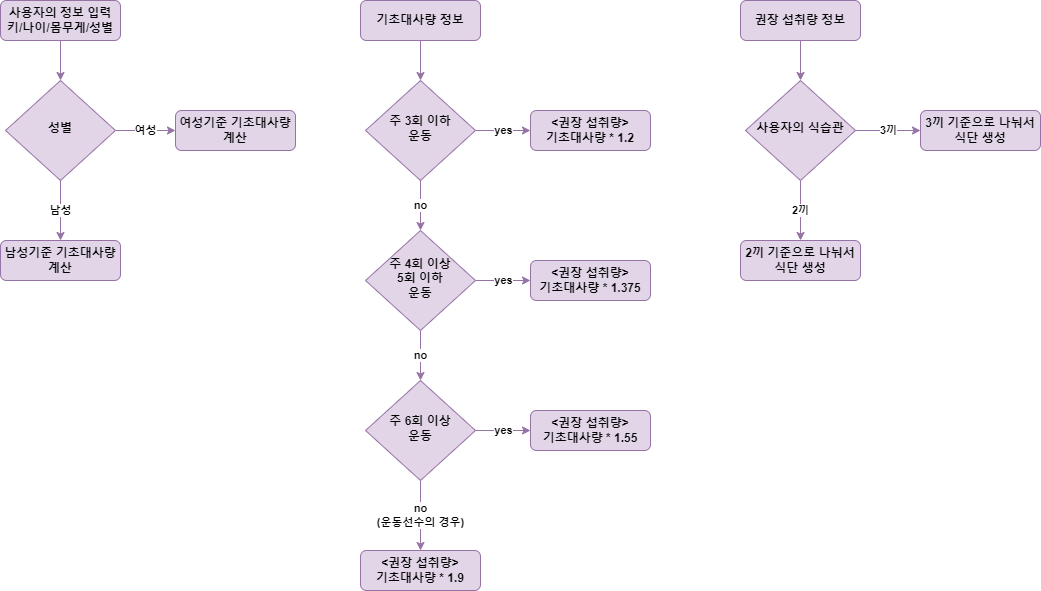

The diagram above was exported from draw.io. Its source (the exported page's mxGraphModel, read from the mxfile embedded in the PNG):
<mxGraphModel dx="1221" dy="737" grid="1" gridSize="10" guides="1" tooltips="1" connect="1" arrows="1" fold="1" page="1" pageScale="1" pageWidth="827" pageHeight="1169" math="0" shadow="0">
  <root>
    <mxCell id="WIyWlLk6GJQsqaUBKTNV-0" />
    <mxCell id="WIyWlLk6GJQsqaUBKTNV-1" parent="WIyWlLk6GJQsqaUBKTNV-0" />
    <mxCell id="Nya7TlaM3e_T06-OOJEl-30" style="edgeStyle=orthogonalEdgeStyle;rounded=0;orthogonalLoop=1;jettySize=auto;html=1;exitX=0.5;exitY=1;exitDx=0;exitDy=0;entryX=0.5;entryY=0;entryDx=0;entryDy=0;fillColor=#e1d5e7;strokeColor=#9673a6;fontStyle=1" edge="1" parent="WIyWlLk6GJQsqaUBKTNV-1" source="WIyWlLk6GJQsqaUBKTNV-3" target="WIyWlLk6GJQsqaUBKTNV-6">
      <mxGeometry relative="1" as="geometry" />
    </mxCell>
    <mxCell id="WIyWlLk6GJQsqaUBKTNV-3" value="사용자의 정보 입력&lt;br&gt;키/나이/몸무게/성별" style="rounded=1;whiteSpace=wrap;html=1;fontSize=12;glass=0;strokeWidth=1;shadow=0;fillColor=#e1d5e7;strokeColor=#9673a6;fontStyle=1" parent="WIyWlLk6GJQsqaUBKTNV-1" vertex="1">
      <mxGeometry x="220" y="90" width="120" height="40" as="geometry" />
    </mxCell>
    <mxCell id="Nya7TlaM3e_T06-OOJEl-31" value="여성" style="edgeStyle=orthogonalEdgeStyle;rounded=0;orthogonalLoop=1;jettySize=auto;html=1;exitX=1;exitY=0.5;exitDx=0;exitDy=0;entryX=0;entryY=0.5;entryDx=0;entryDy=0;fillColor=#e1d5e7;strokeColor=#9673a6;fontStyle=1" edge="1" parent="WIyWlLk6GJQsqaUBKTNV-1" source="WIyWlLk6GJQsqaUBKTNV-6" target="WIyWlLk6GJQsqaUBKTNV-7">
      <mxGeometry relative="1" as="geometry" />
    </mxCell>
    <mxCell id="Nya7TlaM3e_T06-OOJEl-32" value="남성" style="edgeStyle=orthogonalEdgeStyle;rounded=0;orthogonalLoop=1;jettySize=auto;html=1;exitX=0.5;exitY=1;exitDx=0;exitDy=0;fillColor=#e1d5e7;strokeColor=#9673a6;fontStyle=1" edge="1" parent="WIyWlLk6GJQsqaUBKTNV-1" source="WIyWlLk6GJQsqaUBKTNV-6" target="Nya7TlaM3e_T06-OOJEl-0">
      <mxGeometry relative="1" as="geometry" />
    </mxCell>
    <mxCell id="WIyWlLk6GJQsqaUBKTNV-6" value="성별" style="rhombus;whiteSpace=wrap;html=1;shadow=0;fontFamily=Helvetica;fontSize=12;align=center;strokeWidth=1;spacing=6;spacingTop=-4;fillColor=#e1d5e7;strokeColor=#9673a6;fontStyle=1" parent="WIyWlLk6GJQsqaUBKTNV-1" vertex="1">
      <mxGeometry x="225" y="170" width="110" height="100" as="geometry" />
    </mxCell>
    <mxCell id="WIyWlLk6GJQsqaUBKTNV-7" value="여성기준 기초대사량 계산" style="rounded=1;whiteSpace=wrap;html=1;fontSize=12;glass=0;strokeWidth=1;shadow=0;fillColor=#e1d5e7;strokeColor=#9673a6;fontStyle=1" parent="WIyWlLk6GJQsqaUBKTNV-1" vertex="1">
      <mxGeometry x="395" y="200" width="120" height="40" as="geometry" />
    </mxCell>
    <mxCell id="Nya7TlaM3e_T06-OOJEl-0" value="남성기준 기초대사량 계산" style="rounded=1;whiteSpace=wrap;html=1;fontSize=12;glass=0;strokeWidth=1;shadow=0;fillColor=#e1d5e7;strokeColor=#9673a6;fontStyle=1" vertex="1" parent="WIyWlLk6GJQsqaUBKTNV-1">
      <mxGeometry x="220" y="330" width="120" height="40" as="geometry" />
    </mxCell>
    <mxCell id="Nya7TlaM3e_T06-OOJEl-7" value="yes" style="edgeStyle=orthogonalEdgeStyle;rounded=0;orthogonalLoop=1;jettySize=auto;html=1;exitX=1;exitY=0.5;exitDx=0;exitDy=0;fillColor=#e1d5e7;strokeColor=#9673a6;fontStyle=1" edge="1" parent="WIyWlLk6GJQsqaUBKTNV-1" source="Nya7TlaM3e_T06-OOJEl-2" target="Nya7TlaM3e_T06-OOJEl-6">
      <mxGeometry relative="1" as="geometry" />
    </mxCell>
    <mxCell id="Nya7TlaM3e_T06-OOJEl-9" value="no" style="edgeStyle=orthogonalEdgeStyle;rounded=0;orthogonalLoop=1;jettySize=auto;html=1;exitX=0.5;exitY=1;exitDx=0;exitDy=0;fillColor=#e1d5e7;strokeColor=#9673a6;fontStyle=1" edge="1" parent="WIyWlLk6GJQsqaUBKTNV-1" source="Nya7TlaM3e_T06-OOJEl-2" target="Nya7TlaM3e_T06-OOJEl-8">
      <mxGeometry relative="1" as="geometry" />
    </mxCell>
    <mxCell id="Nya7TlaM3e_T06-OOJEl-2" value="주 3회 이하&lt;br&gt;운동" style="rhombus;whiteSpace=wrap;html=1;shadow=0;fontFamily=Helvetica;fontSize=12;align=center;strokeWidth=1;spacing=6;spacingTop=-4;fillColor=#e1d5e7;strokeColor=#9673a6;fontStyle=1" vertex="1" parent="WIyWlLk6GJQsqaUBKTNV-1">
      <mxGeometry x="585" y="170" width="110" height="100" as="geometry" />
    </mxCell>
    <mxCell id="Nya7TlaM3e_T06-OOJEl-6" value="&amp;lt;권장 섭취량&amp;gt;&lt;br&gt;기초대사량 * 1.2" style="rounded=1;whiteSpace=wrap;html=1;fontSize=12;glass=0;strokeWidth=1;shadow=0;fillColor=#e1d5e7;strokeColor=#9673a6;fontStyle=1" vertex="1" parent="WIyWlLk6GJQsqaUBKTNV-1">
      <mxGeometry x="750" y="200" width="120" height="40" as="geometry" />
    </mxCell>
    <mxCell id="Nya7TlaM3e_T06-OOJEl-11" value="yes" style="edgeStyle=orthogonalEdgeStyle;rounded=0;orthogonalLoop=1;jettySize=auto;html=1;exitX=1;exitY=0.5;exitDx=0;exitDy=0;entryX=0;entryY=0.5;entryDx=0;entryDy=0;fillColor=#e1d5e7;strokeColor=#9673a6;fontStyle=1" edge="1" parent="WIyWlLk6GJQsqaUBKTNV-1" source="Nya7TlaM3e_T06-OOJEl-8" target="Nya7TlaM3e_T06-OOJEl-10">
      <mxGeometry relative="1" as="geometry" />
    </mxCell>
    <mxCell id="Nya7TlaM3e_T06-OOJEl-13" value="no" style="edgeStyle=orthogonalEdgeStyle;rounded=0;orthogonalLoop=1;jettySize=auto;html=1;exitX=0.5;exitY=1;exitDx=0;exitDy=0;entryX=0.5;entryY=0;entryDx=0;entryDy=0;fillColor=#e1d5e7;strokeColor=#9673a6;fontStyle=1" edge="1" parent="WIyWlLk6GJQsqaUBKTNV-1" source="Nya7TlaM3e_T06-OOJEl-8" target="Nya7TlaM3e_T06-OOJEl-12">
      <mxGeometry relative="1" as="geometry" />
    </mxCell>
    <mxCell id="Nya7TlaM3e_T06-OOJEl-8" value="주 4회 이상&lt;br&gt;5회 이하&lt;br&gt;운동" style="rhombus;whiteSpace=wrap;html=1;shadow=0;fontFamily=Helvetica;fontSize=12;align=center;strokeWidth=1;spacing=6;spacingTop=-4;fillColor=#e1d5e7;strokeColor=#9673a6;fontStyle=1" vertex="1" parent="WIyWlLk6GJQsqaUBKTNV-1">
      <mxGeometry x="585" y="320" width="110" height="100" as="geometry" />
    </mxCell>
    <mxCell id="Nya7TlaM3e_T06-OOJEl-10" value="&amp;lt;권장 섭취량&amp;gt;&lt;br&gt;기초대사량 * 1.375" style="rounded=1;whiteSpace=wrap;html=1;fontSize=12;glass=0;strokeWidth=1;shadow=0;fillColor=#e1d5e7;strokeColor=#9673a6;fontStyle=1" vertex="1" parent="WIyWlLk6GJQsqaUBKTNV-1">
      <mxGeometry x="750" y="350" width="120" height="40" as="geometry" />
    </mxCell>
    <mxCell id="Nya7TlaM3e_T06-OOJEl-15" value="yes" style="edgeStyle=orthogonalEdgeStyle;rounded=0;orthogonalLoop=1;jettySize=auto;html=1;exitX=1;exitY=0.5;exitDx=0;exitDy=0;fillColor=#e1d5e7;strokeColor=#9673a6;fontStyle=1" edge="1" parent="WIyWlLk6GJQsqaUBKTNV-1" source="Nya7TlaM3e_T06-OOJEl-12" target="Nya7TlaM3e_T06-OOJEl-14">
      <mxGeometry relative="1" as="geometry" />
    </mxCell>
    <mxCell id="Nya7TlaM3e_T06-OOJEl-17" value="no&lt;br&gt;(운동선수의 경우)" style="edgeStyle=orthogonalEdgeStyle;rounded=0;orthogonalLoop=1;jettySize=auto;html=1;exitX=0.5;exitY=1;exitDx=0;exitDy=0;entryX=0.5;entryY=0;entryDx=0;entryDy=0;fillColor=#e1d5e7;strokeColor=#9673a6;fontStyle=1" edge="1" parent="WIyWlLk6GJQsqaUBKTNV-1" source="Nya7TlaM3e_T06-OOJEl-12" target="Nya7TlaM3e_T06-OOJEl-18">
      <mxGeometry relative="1" as="geometry">
        <mxPoint x="640" y="610" as="targetPoint" />
      </mxGeometry>
    </mxCell>
    <mxCell id="Nya7TlaM3e_T06-OOJEl-12" value="주 6회 이상&lt;br&gt;운동" style="rhombus;whiteSpace=wrap;html=1;shadow=0;fontFamily=Helvetica;fontSize=12;align=center;strokeWidth=1;spacing=6;spacingTop=-4;fillColor=#e1d5e7;strokeColor=#9673a6;fontStyle=1" vertex="1" parent="WIyWlLk6GJQsqaUBKTNV-1">
      <mxGeometry x="585" y="470" width="110" height="100" as="geometry" />
    </mxCell>
    <mxCell id="Nya7TlaM3e_T06-OOJEl-14" value="&amp;lt;권장 섭취량&amp;gt;&lt;br&gt;기초대사량 * 1.55" style="rounded=1;whiteSpace=wrap;html=1;fontSize=12;glass=0;strokeWidth=1;shadow=0;fillColor=#e1d5e7;strokeColor=#9673a6;fontStyle=1" vertex="1" parent="WIyWlLk6GJQsqaUBKTNV-1">
      <mxGeometry x="750" y="500" width="120" height="40" as="geometry" />
    </mxCell>
    <mxCell id="Nya7TlaM3e_T06-OOJEl-18" value="&amp;lt;권장 섭취량&amp;gt;&lt;br&gt;기초대사량 * 1.9" style="rounded=1;whiteSpace=wrap;html=1;fontSize=12;glass=0;strokeWidth=1;shadow=0;fillColor=#e1d5e7;strokeColor=#9673a6;fontStyle=1" vertex="1" parent="WIyWlLk6GJQsqaUBKTNV-1">
      <mxGeometry x="580" y="640" width="120" height="40" as="geometry" />
    </mxCell>
    <mxCell id="Nya7TlaM3e_T06-OOJEl-22" style="edgeStyle=orthogonalEdgeStyle;rounded=0;orthogonalLoop=1;jettySize=auto;html=1;exitX=0.5;exitY=1;exitDx=0;exitDy=0;entryX=0.5;entryY=0;entryDx=0;entryDy=0;fillColor=#e1d5e7;strokeColor=#9673a6;fontStyle=1" edge="1" parent="WIyWlLk6GJQsqaUBKTNV-1" source="Nya7TlaM3e_T06-OOJEl-21" target="Nya7TlaM3e_T06-OOJEl-2">
      <mxGeometry relative="1" as="geometry" />
    </mxCell>
    <mxCell id="Nya7TlaM3e_T06-OOJEl-21" value="기초대사량 정보" style="rounded=1;whiteSpace=wrap;html=1;fontSize=12;glass=0;strokeWidth=1;shadow=0;fillColor=#e1d5e7;strokeColor=#9673a6;fontStyle=1" vertex="1" parent="WIyWlLk6GJQsqaUBKTNV-1">
      <mxGeometry x="580" y="90" width="120" height="40" as="geometry" />
    </mxCell>
    <mxCell id="Nya7TlaM3e_T06-OOJEl-29" style="edgeStyle=orthogonalEdgeStyle;rounded=0;orthogonalLoop=1;jettySize=auto;html=1;exitX=0.5;exitY=1;exitDx=0;exitDy=0;entryX=0.5;entryY=0;entryDx=0;entryDy=0;fillColor=#e1d5e7;strokeColor=#9673a6;fontStyle=1" edge="1" parent="WIyWlLk6GJQsqaUBKTNV-1" source="Nya7TlaM3e_T06-OOJEl-23" target="Nya7TlaM3e_T06-OOJEl-24">
      <mxGeometry relative="1" as="geometry" />
    </mxCell>
    <mxCell id="Nya7TlaM3e_T06-OOJEl-23" value="권장 섭취량 정보" style="rounded=1;whiteSpace=wrap;html=1;fontSize=12;glass=0;strokeWidth=1;shadow=0;fillColor=#e1d5e7;strokeColor=#9673a6;fontStyle=1" vertex="1" parent="WIyWlLk6GJQsqaUBKTNV-1">
      <mxGeometry x="960" y="90" width="120" height="40" as="geometry" />
    </mxCell>
    <mxCell id="Nya7TlaM3e_T06-OOJEl-27" value="3끼" style="edgeStyle=orthogonalEdgeStyle;rounded=0;orthogonalLoop=1;jettySize=auto;html=1;exitX=1;exitY=0.5;exitDx=0;exitDy=0;entryX=0;entryY=0.5;entryDx=0;entryDy=0;fillColor=#e1d5e7;strokeColor=#9673a6;fontStyle=1" edge="1" parent="WIyWlLk6GJQsqaUBKTNV-1" source="Nya7TlaM3e_T06-OOJEl-24" target="Nya7TlaM3e_T06-OOJEl-25">
      <mxGeometry relative="1" as="geometry" />
    </mxCell>
    <mxCell id="Nya7TlaM3e_T06-OOJEl-28" value="2끼" style="edgeStyle=orthogonalEdgeStyle;rounded=0;orthogonalLoop=1;jettySize=auto;html=1;exitX=0.5;exitY=1;exitDx=0;exitDy=0;entryX=0.5;entryY=0;entryDx=0;entryDy=0;fillColor=#e1d5e7;strokeColor=#9673a6;fontStyle=1" edge="1" parent="WIyWlLk6GJQsqaUBKTNV-1" source="Nya7TlaM3e_T06-OOJEl-24" target="Nya7TlaM3e_T06-OOJEl-26">
      <mxGeometry relative="1" as="geometry" />
    </mxCell>
    <mxCell id="Nya7TlaM3e_T06-OOJEl-24" value="사용자의 식습관" style="rhombus;whiteSpace=wrap;html=1;shadow=0;fontFamily=Helvetica;fontSize=12;align=center;strokeWidth=1;spacing=6;spacingTop=-4;fillColor=#e1d5e7;strokeColor=#9673a6;fontStyle=1" vertex="1" parent="WIyWlLk6GJQsqaUBKTNV-1">
      <mxGeometry x="965" y="170" width="110" height="100" as="geometry" />
    </mxCell>
    <mxCell id="Nya7TlaM3e_T06-OOJEl-25" value="3끼 기준으로 나눠서&lt;br&gt;식단 생성" style="rounded=1;whiteSpace=wrap;html=1;fontSize=12;glass=0;strokeWidth=1;shadow=0;fillColor=#e1d5e7;strokeColor=#9673a6;fontStyle=1" vertex="1" parent="WIyWlLk6GJQsqaUBKTNV-1">
      <mxGeometry x="1140" y="200" width="120" height="40" as="geometry" />
    </mxCell>
    <mxCell id="Nya7TlaM3e_T06-OOJEl-26" value="2끼 기준으로 나눠서&lt;br&gt;식단 생성" style="rounded=1;whiteSpace=wrap;html=1;fontSize=12;glass=0;strokeWidth=1;shadow=0;fillColor=#e1d5e7;strokeColor=#9673a6;fontStyle=1" vertex="1" parent="WIyWlLk6GJQsqaUBKTNV-1">
      <mxGeometry x="960" y="330" width="120" height="40" as="geometry" />
    </mxCell>
  </root>
</mxGraphModel>